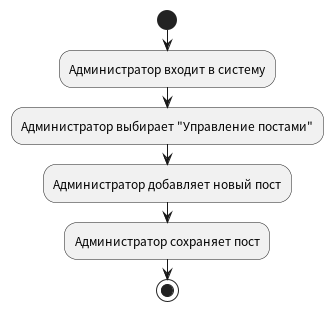

The diagram above was rendered by PlantUML. Its source (embedded in the PNG):
@startuml
start
:Администратор входит в систему;
:Администратор выбирает "Управление постами";
:Администратор добавляет новый пост;
:Администратор сохраняет пост;
stop
@enduml